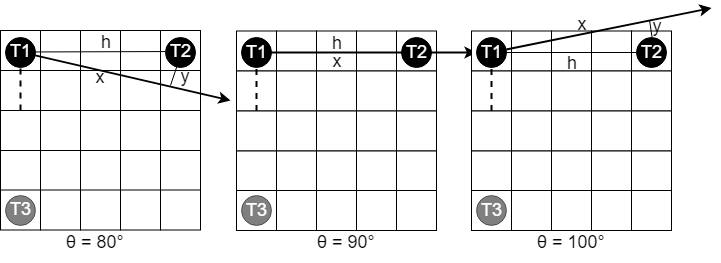

The diagram above was exported from draw.io. Its source (the exported page's mxGraphModel, read from the mxfile embedded in the PNG):
<mxGraphModel dx="1245" dy="962" grid="1" gridSize="10" guides="1" tooltips="1" connect="1" arrows="1" fold="1" page="1" pageScale="1" pageWidth="1200" pageHeight="1600" math="0" shadow="0">
  <root>
    <mxCell id="0" />
    <mxCell id="1" parent="0" />
    <mxCell id="2" value="θ = 80&lt;span&gt;°&lt;/span&gt;" style="text;html=1;fontSize=18;verticalAlign=middle;align=center;" vertex="1" parent="1">
      <mxGeometry x="159" y="315" width="60" height="40" as="geometry" />
    </mxCell>
    <mxCell id="3" value="" style="whiteSpace=wrap;html=1;aspect=fixed;fontSize=18;align=center;" vertex="1" parent="1">
      <mxGeometry x="94" y="124" width="40" height="40" as="geometry" />
    </mxCell>
    <mxCell id="4" value="" style="whiteSpace=wrap;html=1;aspect=fixed;fontSize=18;align=center;" vertex="1" parent="1">
      <mxGeometry x="134" y="124" width="40" height="40" as="geometry" />
    </mxCell>
    <mxCell id="5" value="" style="whiteSpace=wrap;html=1;aspect=fixed;fontSize=18;align=center;" vertex="1" parent="1">
      <mxGeometry x="174" y="124" width="40" height="40" as="geometry" />
    </mxCell>
    <mxCell id="6" value="" style="whiteSpace=wrap;html=1;aspect=fixed;fontSize=18;align=center;" vertex="1" parent="1">
      <mxGeometry x="214" y="124" width="40" height="40" as="geometry" />
    </mxCell>
    <mxCell id="7" value="" style="whiteSpace=wrap;html=1;aspect=fixed;fontSize=18;align=center;" vertex="1" parent="1">
      <mxGeometry x="254" y="124" width="40" height="40" as="geometry" />
    </mxCell>
    <mxCell id="8" value="" style="whiteSpace=wrap;html=1;aspect=fixed;fontSize=18;align=center;" vertex="1" parent="1">
      <mxGeometry x="94" y="164" width="40" height="40" as="geometry" />
    </mxCell>
    <mxCell id="9" value="" style="whiteSpace=wrap;html=1;aspect=fixed;fontSize=18;align=center;" vertex="1" parent="1">
      <mxGeometry x="134" y="164" width="40" height="40" as="geometry" />
    </mxCell>
    <mxCell id="10" value="" style="whiteSpace=wrap;html=1;aspect=fixed;fontSize=18;align=center;" vertex="1" parent="1">
      <mxGeometry x="174" y="164" width="40" height="40" as="geometry" />
    </mxCell>
    <mxCell id="11" value="" style="whiteSpace=wrap;html=1;aspect=fixed;fontSize=18;align=center;" vertex="1" parent="1">
      <mxGeometry x="214" y="164" width="40" height="40" as="geometry" />
    </mxCell>
    <mxCell id="12" value="" style="whiteSpace=wrap;html=1;aspect=fixed;fontSize=18;align=center;" vertex="1" parent="1">
      <mxGeometry x="254" y="164" width="40" height="40" as="geometry" />
    </mxCell>
    <mxCell id="13" value="" style="whiteSpace=wrap;html=1;aspect=fixed;fontSize=18;align=center;" vertex="1" parent="1">
      <mxGeometry x="94" y="204" width="40" height="40" as="geometry" />
    </mxCell>
    <mxCell id="14" value="" style="whiteSpace=wrap;html=1;aspect=fixed;fontSize=18;align=center;" vertex="1" parent="1">
      <mxGeometry x="134" y="204" width="40" height="40" as="geometry" />
    </mxCell>
    <mxCell id="15" value="" style="whiteSpace=wrap;html=1;aspect=fixed;fontSize=18;align=center;" vertex="1" parent="1">
      <mxGeometry x="174" y="204" width="40" height="40" as="geometry" />
    </mxCell>
    <mxCell id="16" value="" style="whiteSpace=wrap;html=1;aspect=fixed;fontSize=18;align=center;" vertex="1" parent="1">
      <mxGeometry x="214" y="204" width="40" height="40" as="geometry" />
    </mxCell>
    <mxCell id="17" value="" style="whiteSpace=wrap;html=1;aspect=fixed;fontSize=18;align=center;" vertex="1" parent="1">
      <mxGeometry x="254" y="204" width="40" height="40" as="geometry" />
    </mxCell>
    <mxCell id="18" value="" style="whiteSpace=wrap;html=1;aspect=fixed;fontSize=18;align=center;" vertex="1" parent="1">
      <mxGeometry x="94" y="244" width="40" height="40" as="geometry" />
    </mxCell>
    <mxCell id="19" value="" style="whiteSpace=wrap;html=1;aspect=fixed;fontSize=18;align=center;" vertex="1" parent="1">
      <mxGeometry x="134" y="244" width="40" height="40" as="geometry" />
    </mxCell>
    <mxCell id="20" value="" style="whiteSpace=wrap;html=1;aspect=fixed;fontSize=18;align=center;" vertex="1" parent="1">
      <mxGeometry x="174" y="244" width="40" height="40" as="geometry" />
    </mxCell>
    <mxCell id="21" value="" style="whiteSpace=wrap;html=1;aspect=fixed;fontSize=18;align=center;" vertex="1" parent="1">
      <mxGeometry x="214" y="244" width="40" height="40" as="geometry" />
    </mxCell>
    <mxCell id="22" value="" style="whiteSpace=wrap;html=1;aspect=fixed;fontSize=18;align=center;" vertex="1" parent="1">
      <mxGeometry x="254" y="244" width="40" height="40" as="geometry" />
    </mxCell>
    <mxCell id="23" value="" style="whiteSpace=wrap;html=1;aspect=fixed;fontSize=18;align=center;" vertex="1" parent="1">
      <mxGeometry x="94" y="283.5" width="40" height="40" as="geometry" />
    </mxCell>
    <mxCell id="24" value="" style="whiteSpace=wrap;html=1;aspect=fixed;fontSize=18;align=center;" vertex="1" parent="1">
      <mxGeometry x="134" y="283.5" width="40" height="40" as="geometry" />
    </mxCell>
    <mxCell id="25" value="" style="whiteSpace=wrap;html=1;aspect=fixed;fontSize=18;align=center;" vertex="1" parent="1">
      <mxGeometry x="174" y="283.5" width="40" height="40" as="geometry" />
    </mxCell>
    <mxCell id="26" value="" style="whiteSpace=wrap;html=1;aspect=fixed;fontSize=18;align=center;" vertex="1" parent="1">
      <mxGeometry x="214" y="283.5" width="40" height="40" as="geometry" />
    </mxCell>
    <mxCell id="27" value="" style="whiteSpace=wrap;html=1;aspect=fixed;fontSize=18;align=center;" vertex="1" parent="1">
      <mxGeometry x="254" y="283.5" width="40" height="40" as="geometry" />
    </mxCell>
    <mxCell id="28" value="T3" style="ellipse;whiteSpace=wrap;html=1;aspect=fixed;fontSize=18;align=center;fillColor=#000000;fontColor=#FFFFFF;opacity=50;verticalAlign=middle;" vertex="1" parent="1">
      <mxGeometry x="99" y="288.5" width="30" height="30" as="geometry" />
    </mxCell>
    <mxCell id="29" value="" style="endArrow=classic;html=1;strokeWidth=2;fontSize=18;fontColor=#000000;" edge="1" source="33" parent="1">
      <mxGeometry width="50" height="50" relative="1" as="geometry">
        <mxPoint x="114" y="195.5" as="sourcePoint" />
        <mxPoint x="323.9999999999998" y="194" as="targetPoint" />
      </mxGeometry>
    </mxCell>
    <mxCell id="30" value="T2" style="ellipse;whiteSpace=wrap;html=1;aspect=fixed;fontSize=18;align=center;fillColor=#000000;fontColor=#FFFFFF;" vertex="1" parent="1">
      <mxGeometry x="259" y="130.5" width="30" height="30" as="geometry" />
    </mxCell>
    <mxCell id="31" value="" style="endArrow=none;dashed=1;html=1;strokeWidth=2;fontSize=18;fontColor=#000000;" edge="1" source="13" parent="1">
      <mxGeometry width="50" height="50" relative="1" as="geometry">
        <mxPoint x="114" y="354" as="sourcePoint" />
        <mxPoint x="113.99999999999977" y="145.5" as="targetPoint" />
      </mxGeometry>
    </mxCell>
    <mxCell id="32" value="" style="endArrow=none;html=1;strokeWidth=1;fontSize=18;fontColor=#000000;entryX=0;entryY=0.5;entryDx=0;entryDy=0;" edge="1" target="30" parent="1">
      <mxGeometry width="50" height="50" relative="1" as="geometry">
        <mxPoint x="113.99999999999977" y="145.5" as="sourcePoint" />
        <mxPoint x="164" y="95.5" as="targetPoint" />
      </mxGeometry>
    </mxCell>
    <mxCell id="33" value="T1" style="ellipse;whiteSpace=wrap;html=1;aspect=fixed;fontSize=18;align=center;fillColor=#000000;fontColor=#FFFFFF;" vertex="1" parent="1">
      <mxGeometry x="99" y="130.5" width="30" height="30" as="geometry" />
    </mxCell>
    <mxCell id="34" value="" style="endArrow=none;html=1;strokeWidth=1;fontSize=18;fontColor=#000000;" edge="1" parent="1">
      <mxGeometry width="50" height="50" relative="1" as="geometry">
        <mxPoint x="263.9999999999998" y="179" as="sourcePoint" />
        <mxPoint x="273.9999999999998" y="149" as="targetPoint" />
      </mxGeometry>
    </mxCell>
    <mxCell id="35" value="x" style="text;html=1;strokeColor=none;fillColor=none;align=center;verticalAlign=middle;whiteSpace=wrap;rounded=0;fontSize=18;fontColor=#000000;opacity=50;" vertex="1" parent="1">
      <mxGeometry x="184" y="160.5" width="20" height="20" as="geometry" />
    </mxCell>
    <mxCell id="36" value="h" style="text;html=1;strokeColor=none;fillColor=none;align=center;verticalAlign=middle;whiteSpace=wrap;rounded=0;fontSize=18;fontColor=#000000;opacity=50;" vertex="1" parent="1">
      <mxGeometry x="189" y="125.5" width="20" height="20" as="geometry" />
    </mxCell>
    <mxCell id="37" value="y" style="text;html=1;strokeColor=none;fillColor=none;align=center;verticalAlign=middle;whiteSpace=wrap;rounded=0;fontSize=18;fontColor=#000000;opacity=50;" vertex="1" parent="1">
      <mxGeometry x="269" y="159" width="20" height="20" as="geometry" />
    </mxCell>
    <mxCell id="38" value="" style="whiteSpace=wrap;html=1;aspect=fixed;fontSize=18;align=center;" vertex="1" parent="1">
      <mxGeometry x="330" y="124.5" width="40" height="40" as="geometry" />
    </mxCell>
    <mxCell id="39" value="" style="whiteSpace=wrap;html=1;aspect=fixed;fontSize=18;align=center;" vertex="1" parent="1">
      <mxGeometry x="370" y="124.5" width="40" height="40" as="geometry" />
    </mxCell>
    <mxCell id="40" value="" style="whiteSpace=wrap;html=1;aspect=fixed;fontSize=18;align=center;" vertex="1" parent="1">
      <mxGeometry x="410" y="124.5" width="40" height="40" as="geometry" />
    </mxCell>
    <mxCell id="41" value="" style="whiteSpace=wrap;html=1;aspect=fixed;fontSize=18;align=center;" vertex="1" parent="1">
      <mxGeometry x="450" y="124.5" width="40" height="40" as="geometry" />
    </mxCell>
    <mxCell id="42" value="" style="whiteSpace=wrap;html=1;aspect=fixed;fontSize=18;align=center;" vertex="1" parent="1">
      <mxGeometry x="490" y="124.5" width="40" height="40" as="geometry" />
    </mxCell>
    <mxCell id="43" value="" style="whiteSpace=wrap;html=1;aspect=fixed;fontSize=18;align=center;" vertex="1" parent="1">
      <mxGeometry x="330" y="164.5" width="40" height="40" as="geometry" />
    </mxCell>
    <mxCell id="44" value="" style="whiteSpace=wrap;html=1;aspect=fixed;fontSize=18;align=center;" vertex="1" parent="1">
      <mxGeometry x="370" y="164.5" width="40" height="40" as="geometry" />
    </mxCell>
    <mxCell id="45" value="" style="whiteSpace=wrap;html=1;aspect=fixed;fontSize=18;align=center;" vertex="1" parent="1">
      <mxGeometry x="410" y="164.5" width="40" height="40" as="geometry" />
    </mxCell>
    <mxCell id="46" value="" style="whiteSpace=wrap;html=1;aspect=fixed;fontSize=18;align=center;" vertex="1" parent="1">
      <mxGeometry x="450" y="164.5" width="40" height="40" as="geometry" />
    </mxCell>
    <mxCell id="47" value="" style="whiteSpace=wrap;html=1;aspect=fixed;fontSize=18;align=center;" vertex="1" parent="1">
      <mxGeometry x="490" y="164.5" width="40" height="40" as="geometry" />
    </mxCell>
    <mxCell id="48" value="" style="whiteSpace=wrap;html=1;aspect=fixed;fontSize=18;align=center;" vertex="1" parent="1">
      <mxGeometry x="330" y="204.5" width="40" height="40" as="geometry" />
    </mxCell>
    <mxCell id="49" value="" style="whiteSpace=wrap;html=1;aspect=fixed;fontSize=18;align=center;" vertex="1" parent="1">
      <mxGeometry x="370" y="204.5" width="40" height="40" as="geometry" />
    </mxCell>
    <mxCell id="50" value="" style="whiteSpace=wrap;html=1;aspect=fixed;fontSize=18;align=center;" vertex="1" parent="1">
      <mxGeometry x="410" y="204.5" width="40" height="40" as="geometry" />
    </mxCell>
    <mxCell id="51" value="" style="whiteSpace=wrap;html=1;aspect=fixed;fontSize=18;align=center;" vertex="1" parent="1">
      <mxGeometry x="450" y="204.5" width="40" height="40" as="geometry" />
    </mxCell>
    <mxCell id="52" value="" style="whiteSpace=wrap;html=1;aspect=fixed;fontSize=18;align=center;" vertex="1" parent="1">
      <mxGeometry x="490" y="204.5" width="40" height="40" as="geometry" />
    </mxCell>
    <mxCell id="53" value="" style="whiteSpace=wrap;html=1;aspect=fixed;fontSize=18;align=center;" vertex="1" parent="1">
      <mxGeometry x="330" y="244.5" width="40" height="40" as="geometry" />
    </mxCell>
    <mxCell id="54" value="" style="whiteSpace=wrap;html=1;aspect=fixed;fontSize=18;align=center;" vertex="1" parent="1">
      <mxGeometry x="370" y="244.5" width="40" height="40" as="geometry" />
    </mxCell>
    <mxCell id="55" value="" style="whiteSpace=wrap;html=1;aspect=fixed;fontSize=18;align=center;" vertex="1" parent="1">
      <mxGeometry x="410" y="244.5" width="40" height="40" as="geometry" />
    </mxCell>
    <mxCell id="56" value="" style="whiteSpace=wrap;html=1;aspect=fixed;fontSize=18;align=center;" vertex="1" parent="1">
      <mxGeometry x="450" y="244.5" width="40" height="40" as="geometry" />
    </mxCell>
    <mxCell id="57" value="" style="whiteSpace=wrap;html=1;aspect=fixed;fontSize=18;align=center;" vertex="1" parent="1">
      <mxGeometry x="490" y="244.5" width="40" height="40" as="geometry" />
    </mxCell>
    <mxCell id="58" value="" style="whiteSpace=wrap;html=1;aspect=fixed;fontSize=18;align=center;" vertex="1" parent="1">
      <mxGeometry x="330" y="284" width="40" height="40" as="geometry" />
    </mxCell>
    <mxCell id="59" value="" style="whiteSpace=wrap;html=1;aspect=fixed;fontSize=18;align=center;" vertex="1" parent="1">
      <mxGeometry x="370" y="284" width="40" height="40" as="geometry" />
    </mxCell>
    <mxCell id="60" value="" style="whiteSpace=wrap;html=1;aspect=fixed;fontSize=18;align=center;" vertex="1" parent="1">
      <mxGeometry x="410" y="284" width="40" height="40" as="geometry" />
    </mxCell>
    <mxCell id="61" value="" style="whiteSpace=wrap;html=1;aspect=fixed;fontSize=18;align=center;" vertex="1" parent="1">
      <mxGeometry x="450" y="284" width="40" height="40" as="geometry" />
    </mxCell>
    <mxCell id="62" value="" style="whiteSpace=wrap;html=1;aspect=fixed;fontSize=18;align=center;" vertex="1" parent="1">
      <mxGeometry x="490" y="284" width="40" height="40" as="geometry" />
    </mxCell>
    <mxCell id="63" value="T3" style="ellipse;whiteSpace=wrap;html=1;aspect=fixed;fontSize=18;align=center;fillColor=#000000;fontColor=#FFFFFF;opacity=50;verticalAlign=middle;" vertex="1" parent="1">
      <mxGeometry x="335" y="289" width="30" height="30" as="geometry" />
    </mxCell>
    <mxCell id="64" value="" style="endArrow=none;dashed=1;html=1;strokeWidth=2;fontSize=18;fontColor=#000000;" edge="1" source="48" parent="1">
      <mxGeometry width="50" height="50" relative="1" as="geometry">
        <mxPoint x="350" y="354.5" as="sourcePoint" />
        <mxPoint x="350" y="146" as="targetPoint" />
      </mxGeometry>
    </mxCell>
    <mxCell id="65" value="T1" style="ellipse;whiteSpace=wrap;html=1;aspect=fixed;fontSize=18;align=center;fillColor=#000000;fontColor=#FFFFFF;" vertex="1" parent="1">
      <mxGeometry x="335" y="131" width="30" height="30" as="geometry" />
    </mxCell>
    <mxCell id="66" value="x" style="text;html=1;strokeColor=none;fillColor=none;align=center;verticalAlign=middle;whiteSpace=wrap;rounded=0;fontSize=18;fontColor=#000000;opacity=50;" vertex="1" parent="1">
      <mxGeometry x="420" y="150" width="20" height="8" as="geometry" />
    </mxCell>
    <mxCell id="67" value="h" style="text;html=1;strokeColor=none;fillColor=none;align=center;verticalAlign=middle;whiteSpace=wrap;rounded=0;fontSize=18;fontColor=#000000;opacity=50;" vertex="1" parent="1">
      <mxGeometry x="420" y="126" width="20" height="20" as="geometry" />
    </mxCell>
    <mxCell id="68" value="θ = 90&lt;span&gt;°&lt;/span&gt;" style="text;html=1;fontSize=18;verticalAlign=middle;align=center;" vertex="1" parent="1">
      <mxGeometry x="410" y="315" width="60" height="40" as="geometry" />
    </mxCell>
    <mxCell id="69" value="" style="endArrow=classic;html=1;strokeWidth=2;fontSize=18;fontColor=#000000;" edge="1" source="65" parent="1">
      <mxGeometry width="50" height="50" relative="1" as="geometry">
        <mxPoint x="350" y="196" as="sourcePoint" />
        <mxPoint x="570" y="146" as="targetPoint" />
      </mxGeometry>
    </mxCell>
    <mxCell id="70" value="T2" style="ellipse;whiteSpace=wrap;html=1;aspect=fixed;fontSize=18;align=center;fillColor=#000000;fontColor=#FFFFFF;" vertex="1" parent="1">
      <mxGeometry x="495" y="131" width="30" height="30" as="geometry" />
    </mxCell>
    <mxCell id="71" value="" style="whiteSpace=wrap;html=1;aspect=fixed;fontSize=18;align=center;" vertex="1" parent="1">
      <mxGeometry x="565" y="124.5" width="40" height="40" as="geometry" />
    </mxCell>
    <mxCell id="72" value="" style="whiteSpace=wrap;html=1;aspect=fixed;fontSize=18;align=center;" vertex="1" parent="1">
      <mxGeometry x="605" y="124.5" width="40" height="40" as="geometry" />
    </mxCell>
    <mxCell id="73" value="" style="whiteSpace=wrap;html=1;aspect=fixed;fontSize=18;align=center;" vertex="1" parent="1">
      <mxGeometry x="645" y="124.5" width="40" height="40" as="geometry" />
    </mxCell>
    <mxCell id="74" value="" style="whiteSpace=wrap;html=1;aspect=fixed;fontSize=18;align=center;" vertex="1" parent="1">
      <mxGeometry x="685" y="124.5" width="40" height="40" as="geometry" />
    </mxCell>
    <mxCell id="75" value="" style="whiteSpace=wrap;html=1;aspect=fixed;fontSize=18;align=center;" vertex="1" parent="1">
      <mxGeometry x="725" y="124.5" width="40" height="40" as="geometry" />
    </mxCell>
    <mxCell id="76" value="" style="whiteSpace=wrap;html=1;aspect=fixed;fontSize=18;align=center;" vertex="1" parent="1">
      <mxGeometry x="565" y="164.5" width="40" height="40" as="geometry" />
    </mxCell>
    <mxCell id="77" value="" style="whiteSpace=wrap;html=1;aspect=fixed;fontSize=18;align=center;" vertex="1" parent="1">
      <mxGeometry x="605" y="164.5" width="40" height="40" as="geometry" />
    </mxCell>
    <mxCell id="78" value="" style="whiteSpace=wrap;html=1;aspect=fixed;fontSize=18;align=center;direction=south;" vertex="1" parent="1">
      <mxGeometry x="645" y="164.5" width="40" height="40" as="geometry" />
    </mxCell>
    <mxCell id="79" value="" style="whiteSpace=wrap;html=1;aspect=fixed;fontSize=18;align=center;" vertex="1" parent="1">
      <mxGeometry x="685" y="164.5" width="40" height="40" as="geometry" />
    </mxCell>
    <mxCell id="80" value="" style="whiteSpace=wrap;html=1;aspect=fixed;fontSize=18;align=center;" vertex="1" parent="1">
      <mxGeometry x="725" y="164.5" width="40" height="40" as="geometry" />
    </mxCell>
    <mxCell id="81" value="" style="whiteSpace=wrap;html=1;aspect=fixed;fontSize=18;align=center;" vertex="1" parent="1">
      <mxGeometry x="565" y="204.5" width="40" height="40" as="geometry" />
    </mxCell>
    <mxCell id="82" value="" style="whiteSpace=wrap;html=1;aspect=fixed;fontSize=18;align=center;" vertex="1" parent="1">
      <mxGeometry x="605" y="204.5" width="40" height="40" as="geometry" />
    </mxCell>
    <mxCell id="83" value="" style="whiteSpace=wrap;html=1;aspect=fixed;fontSize=18;align=center;" vertex="1" parent="1">
      <mxGeometry x="645" y="204.5" width="40" height="40" as="geometry" />
    </mxCell>
    <mxCell id="84" value="" style="whiteSpace=wrap;html=1;aspect=fixed;fontSize=18;align=center;" vertex="1" parent="1">
      <mxGeometry x="685" y="204.5" width="40" height="40" as="geometry" />
    </mxCell>
    <mxCell id="85" value="" style="whiteSpace=wrap;html=1;aspect=fixed;fontSize=18;align=center;" vertex="1" parent="1">
      <mxGeometry x="725" y="204.5" width="40" height="40" as="geometry" />
    </mxCell>
    <mxCell id="86" value="" style="whiteSpace=wrap;html=1;aspect=fixed;fontSize=18;align=center;" vertex="1" parent="1">
      <mxGeometry x="565" y="244.5" width="40" height="40" as="geometry" />
    </mxCell>
    <mxCell id="87" value="" style="whiteSpace=wrap;html=1;aspect=fixed;fontSize=18;align=center;" vertex="1" parent="1">
      <mxGeometry x="605" y="244.5" width="40" height="40" as="geometry" />
    </mxCell>
    <mxCell id="88" value="" style="whiteSpace=wrap;html=1;aspect=fixed;fontSize=18;align=center;" vertex="1" parent="1">
      <mxGeometry x="645" y="244.5" width="40" height="40" as="geometry" />
    </mxCell>
    <mxCell id="89" value="" style="whiteSpace=wrap;html=1;aspect=fixed;fontSize=18;align=center;" vertex="1" parent="1">
      <mxGeometry x="685" y="244.5" width="40" height="40" as="geometry" />
    </mxCell>
    <mxCell id="90" value="" style="whiteSpace=wrap;html=1;aspect=fixed;fontSize=18;align=center;" vertex="1" parent="1">
      <mxGeometry x="725" y="244.5" width="40" height="40" as="geometry" />
    </mxCell>
    <mxCell id="91" value="" style="whiteSpace=wrap;html=1;aspect=fixed;fontSize=18;align=center;" vertex="1" parent="1">
      <mxGeometry x="565" y="284" width="40" height="40" as="geometry" />
    </mxCell>
    <mxCell id="92" value="" style="whiteSpace=wrap;html=1;aspect=fixed;fontSize=18;align=center;" vertex="1" parent="1">
      <mxGeometry x="605" y="284" width="40" height="40" as="geometry" />
    </mxCell>
    <mxCell id="93" value="" style="whiteSpace=wrap;html=1;aspect=fixed;fontSize=18;align=center;" vertex="1" parent="1">
      <mxGeometry x="645" y="284" width="40" height="40" as="geometry" />
    </mxCell>
    <mxCell id="94" value="" style="whiteSpace=wrap;html=1;aspect=fixed;fontSize=18;align=center;" vertex="1" parent="1">
      <mxGeometry x="685" y="284" width="40" height="40" as="geometry" />
    </mxCell>
    <mxCell id="95" value="" style="whiteSpace=wrap;html=1;aspect=fixed;fontSize=18;align=center;" vertex="1" parent="1">
      <mxGeometry x="725" y="284" width="40" height="40" as="geometry" />
    </mxCell>
    <mxCell id="96" value="T3" style="ellipse;whiteSpace=wrap;html=1;aspect=fixed;fontSize=18;align=center;fillColor=#000000;fontColor=#FFFFFF;opacity=50;verticalAlign=middle;" vertex="1" parent="1">
      <mxGeometry x="570" y="289" width="30" height="30" as="geometry" />
    </mxCell>
    <mxCell id="97" value="" style="endArrow=none;dashed=1;html=1;strokeWidth=2;fontSize=18;fontColor=#000000;" edge="1" source="81" parent="1">
      <mxGeometry width="50" height="50" relative="1" as="geometry">
        <mxPoint x="585" y="354.5" as="sourcePoint" />
        <mxPoint x="585" y="146" as="targetPoint" />
      </mxGeometry>
    </mxCell>
    <mxCell id="98" value="T1" style="ellipse;whiteSpace=wrap;html=1;aspect=fixed;fontSize=18;align=center;fillColor=#000000;fontColor=#FFFFFF;" vertex="1" parent="1">
      <mxGeometry x="570" y="131" width="30" height="30" as="geometry" />
    </mxCell>
    <mxCell id="99" value="x" style="text;html=1;strokeColor=none;fillColor=none;align=center;verticalAlign=middle;whiteSpace=wrap;rounded=0;fontSize=18;fontColor=#000000;opacity=50;" vertex="1" parent="1">
      <mxGeometry x="665" y="113.5" width="20" height="8" as="geometry" />
    </mxCell>
    <mxCell id="100" value="h" style="text;html=1;strokeColor=none;fillColor=none;align=center;verticalAlign=middle;whiteSpace=wrap;rounded=0;fontSize=18;fontColor=#000000;opacity=50;" vertex="1" parent="1">
      <mxGeometry x="655" y="146" width="20" height="20" as="geometry" />
    </mxCell>
    <mxCell id="101" value="" style="endArrow=classic;html=1;strokeWidth=2;fontSize=18;fontColor=#000000;" edge="1" source="98" parent="1">
      <mxGeometry width="50" height="50" relative="1" as="geometry">
        <mxPoint x="585" y="196" as="sourcePoint" />
        <mxPoint x="805" y="101.5" as="targetPoint" />
      </mxGeometry>
    </mxCell>
    <mxCell id="102" value="" style="endArrow=none;html=1;strokeWidth=1;fontSize=18;fontColor=#000000;" edge="1" source="98" target="104" parent="1">
      <mxGeometry width="50" height="50" relative="1" as="geometry">
        <mxPoint x="585" y="198.5" as="sourcePoint" />
        <mxPoint x="635" y="148.5" as="targetPoint" />
      </mxGeometry>
    </mxCell>
    <mxCell id="103" value="" style="endArrow=none;html=1;strokeWidth=1;fontSize=18;fontColor=#000000;entryX=0.5;entryY=0;entryDx=0;entryDy=0;" edge="1" target="104" parent="1">
      <mxGeometry width="50" height="50" relative="1" as="geometry">
        <mxPoint x="743" y="113.5" as="sourcePoint" />
        <mxPoint x="816.3883495145631" y="183.5" as="targetPoint" />
      </mxGeometry>
    </mxCell>
    <mxCell id="104" value="T2" style="ellipse;whiteSpace=wrap;html=1;aspect=fixed;fontSize=18;align=center;fillColor=#000000;fontColor=#FFFFFF;" vertex="1" parent="1">
      <mxGeometry x="730" y="131" width="30" height="30" as="geometry" />
    </mxCell>
    <mxCell id="105" value="y" style="text;html=1;strokeColor=none;fillColor=none;align=center;verticalAlign=middle;whiteSpace=wrap;rounded=0;fontSize=18;fontColor=#000000;opacity=50;" vertex="1" parent="1">
      <mxGeometry x="740" y="109.5" width="20" height="20" as="geometry" />
    </mxCell>
    <mxCell id="106" value="θ = 100&lt;span&gt;°&lt;/span&gt;" style="text;html=1;fontSize=18;verticalAlign=middle;align=center;" vertex="1" parent="1">
      <mxGeometry x="635" y="315" width="60" height="40" as="geometry" />
    </mxCell>
  </root>
</mxGraphModel>